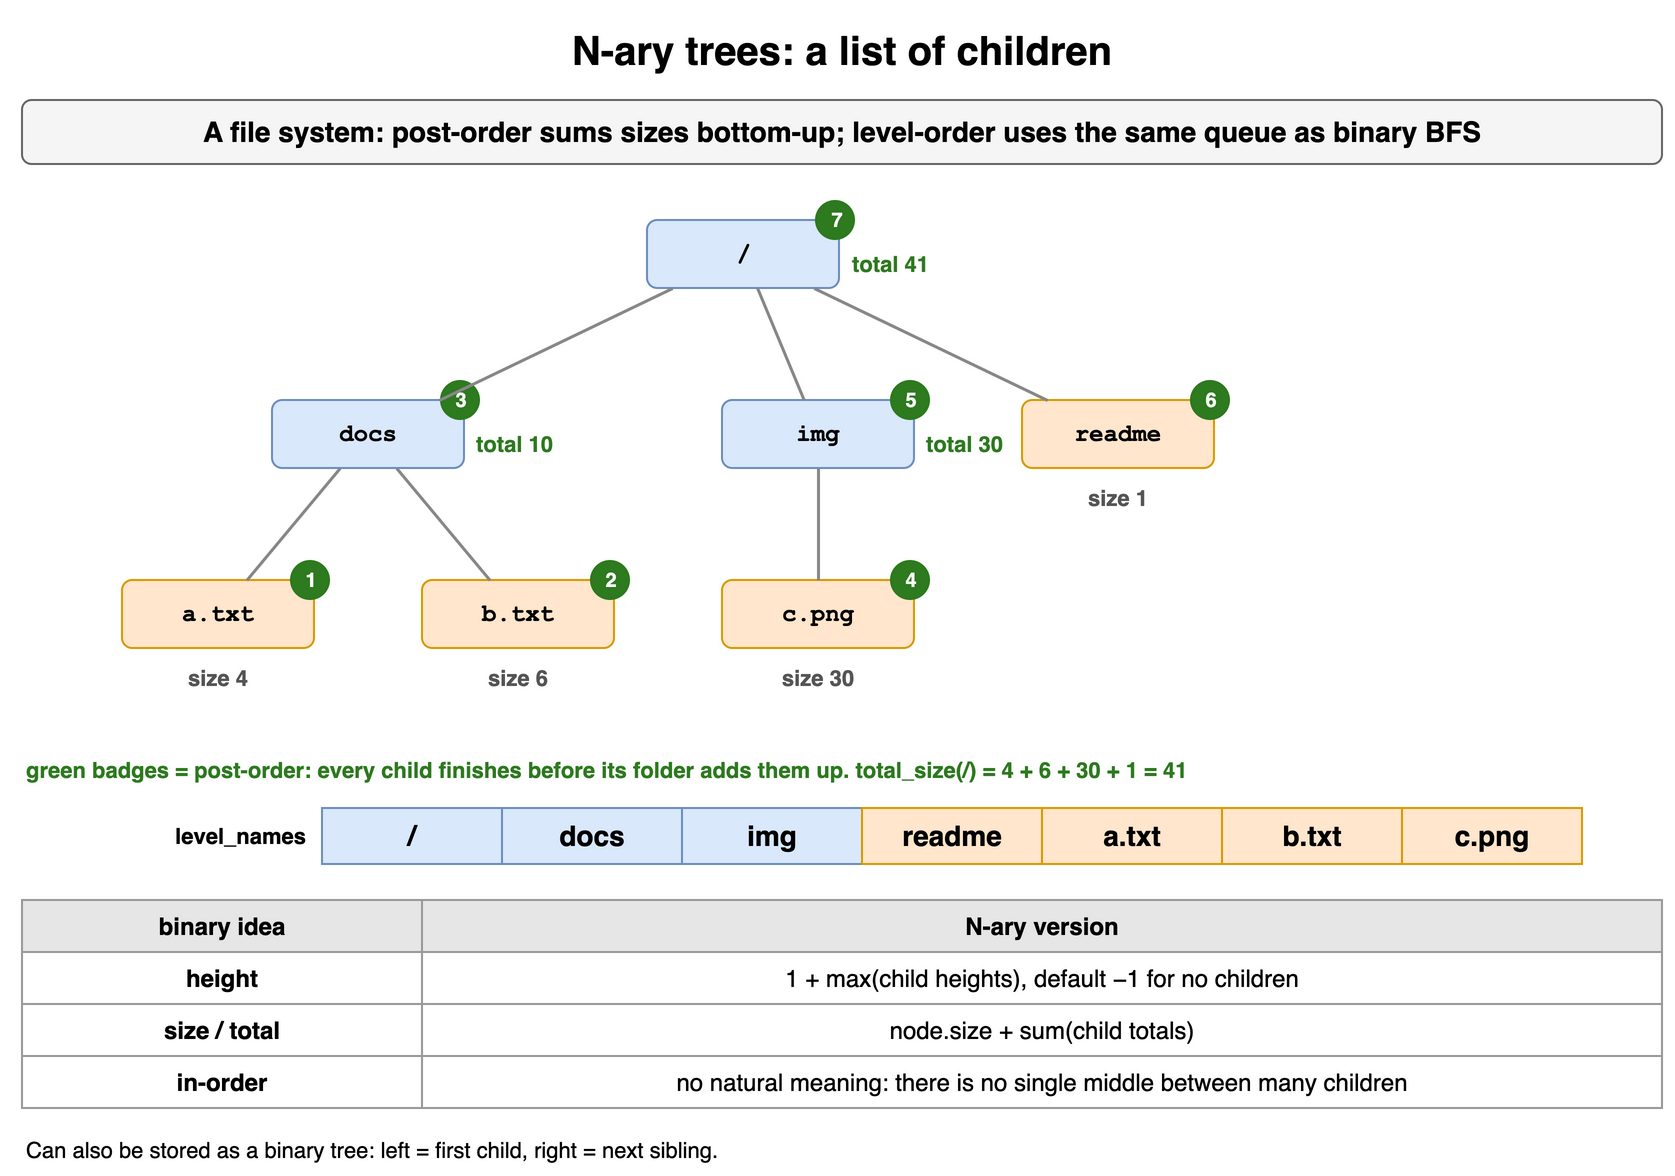

The diagram above was exported from draw.io. Its source (the exported page's mxGraphModel, read from the mxfile embedded in the PNG):
<mxGraphModel dx="900" dy="592" grid="1" gridSize="10" guides="1" tooltips="1" connect="1" arrows="1" fold="1" page="1" pageScale="1" pageWidth="900" pageHeight="592" math="0" shadow="0">
  <root>
    <mxCell id="0" />
    <mxCell id="1" parent="0" />
    <mxCell id="t19c1" value="N-ary trees: a list of children" style="text;html=1;align=center;verticalAlign=middle;whiteSpace=wrap;fontSize=20;fontStyle=1;" vertex="1" parent="1">
      <mxGeometry x="40" y="10" width="820" height="30" as="geometry" />
    </mxCell>
    <mxCell id="t19c2" value="A file system: post-order sums sizes bottom-up; level-order uses the same queue as binary BFS" style="rounded=1;whiteSpace=wrap;html=1;fillColor=#f5f5f5;strokeColor=#666666;fontStyle=1;fontSize=14;" vertex="1" parent="1">
      <mxGeometry x="40" y="50" width="820" height="32" as="geometry" />
    </mxCell>
    <mxCell id="t19c3" value="/" style="rounded=1;whiteSpace=wrap;html=1;fontFamily=Courier New;fontStyle=1;fontSize=12;fillColor=#dae8fc;strokeColor=#6c8ebf;" vertex="1" parent="1">
      <mxGeometry x="352.5" y="110" width="96" height="34" as="geometry" />
    </mxCell>
    <mxCell id="t19c4" value="total 41" style="text;html=1;whiteSpace=wrap;fontSize=11;align=left;fontStyle=1;fontColor=#2d7a1f;" vertex="1" parent="1">
      <mxGeometry x="452.5" y="119" width="56" height="16" as="geometry" />
    </mxCell>
    <mxCell id="t19c5" value="7" style="ellipse;html=1;fillColor=#2d7a1f;fontColor=#ffffff;fontSize=10;fontStyle=1;strokeColor=none;" vertex="1" parent="1">
      <mxGeometry x="436.5" y="100" width="20" height="20" as="geometry" />
    </mxCell>
    <mxCell id="t19c6" value="docs" style="rounded=1;whiteSpace=wrap;html=1;fontFamily=Courier New;fontStyle=1;fontSize=12;fillColor=#dae8fc;strokeColor=#6c8ebf;" vertex="1" parent="1">
      <mxGeometry x="165.0" y="200" width="96" height="34" as="geometry" />
    </mxCell>
    <mxCell id="t19c7" value="total 10" style="text;html=1;whiteSpace=wrap;fontSize=11;align=left;fontStyle=1;fontColor=#2d7a1f;" vertex="1" parent="1">
      <mxGeometry x="265.0" y="209" width="56" height="16" as="geometry" />
    </mxCell>
    <mxCell id="t19c8" value="3" style="ellipse;html=1;fillColor=#2d7a1f;fontColor=#ffffff;fontSize=10;fontStyle=1;strokeColor=none;" vertex="1" parent="1">
      <mxGeometry x="249.0" y="190" width="20" height="20" as="geometry" />
    </mxCell>
    <mxCell id="t19c9" value="a.txt" style="rounded=1;whiteSpace=wrap;html=1;fontFamily=Courier New;fontStyle=1;fontSize=12;fillColor=#ffe6cc;strokeColor=#d79b00;" vertex="1" parent="1">
      <mxGeometry x="90" y="290" width="96" height="34" as="geometry" />
    </mxCell>
    <mxCell id="t19c10" value="size 4" style="text;html=1;whiteSpace=wrap;fontSize=11;align=center;fontStyle=1;fontColor=#555555;" vertex="1" parent="1">
      <mxGeometry x="90" y="326" width="96" height="16" as="geometry" />
    </mxCell>
    <mxCell id="t19c11" value="1" style="ellipse;html=1;fillColor=#2d7a1f;fontColor=#ffffff;fontSize=10;fontStyle=1;strokeColor=none;" vertex="1" parent="1">
      <mxGeometry x="174" y="280" width="20" height="20" as="geometry" />
    </mxCell>
    <mxCell id="t19c12" value="b.txt" style="rounded=1;whiteSpace=wrap;html=1;fontFamily=Courier New;fontStyle=1;fontSize=12;fillColor=#ffe6cc;strokeColor=#d79b00;" vertex="1" parent="1">
      <mxGeometry x="240" y="290" width="96" height="34" as="geometry" />
    </mxCell>
    <mxCell id="t19c13" value="size 6" style="text;html=1;whiteSpace=wrap;fontSize=11;align=center;fontStyle=1;fontColor=#555555;" vertex="1" parent="1">
      <mxGeometry x="240" y="326" width="96" height="16" as="geometry" />
    </mxCell>
    <mxCell id="t19c14" value="2" style="ellipse;html=1;fillColor=#2d7a1f;fontColor=#ffffff;fontSize=10;fontStyle=1;strokeColor=none;" vertex="1" parent="1">
      <mxGeometry x="324" y="280" width="20" height="20" as="geometry" />
    </mxCell>
    <mxCell id="t19c15" value="img" style="rounded=1;whiteSpace=wrap;html=1;fontFamily=Courier New;fontStyle=1;fontSize=12;fillColor=#dae8fc;strokeColor=#6c8ebf;" vertex="1" parent="1">
      <mxGeometry x="390.0" y="200" width="96" height="34" as="geometry" />
    </mxCell>
    <mxCell id="t19c16" value="total 30" style="text;html=1;whiteSpace=wrap;fontSize=11;align=left;fontStyle=1;fontColor=#2d7a1f;" vertex="1" parent="1">
      <mxGeometry x="490.0" y="209" width="56" height="16" as="geometry" />
    </mxCell>
    <mxCell id="t19c17" value="5" style="ellipse;html=1;fillColor=#2d7a1f;fontColor=#ffffff;fontSize=10;fontStyle=1;strokeColor=none;" vertex="1" parent="1">
      <mxGeometry x="474.0" y="190" width="20" height="20" as="geometry" />
    </mxCell>
    <mxCell id="t19c18" value="c.png" style="rounded=1;whiteSpace=wrap;html=1;fontFamily=Courier New;fontStyle=1;fontSize=12;fillColor=#ffe6cc;strokeColor=#d79b00;" vertex="1" parent="1">
      <mxGeometry x="390" y="290" width="96" height="34" as="geometry" />
    </mxCell>
    <mxCell id="t19c19" value="size 30" style="text;html=1;whiteSpace=wrap;fontSize=11;align=center;fontStyle=1;fontColor=#555555;" vertex="1" parent="1">
      <mxGeometry x="390" y="326" width="96" height="16" as="geometry" />
    </mxCell>
    <mxCell id="t19c20" value="4" style="ellipse;html=1;fillColor=#2d7a1f;fontColor=#ffffff;fontSize=10;fontStyle=1;strokeColor=none;" vertex="1" parent="1">
      <mxGeometry x="474" y="280" width="20" height="20" as="geometry" />
    </mxCell>
    <mxCell id="t19c21" value="readme" style="rounded=1;whiteSpace=wrap;html=1;fontFamily=Courier New;fontStyle=1;fontSize=12;fillColor=#ffe6cc;strokeColor=#d79b00;" vertex="1" parent="1">
      <mxGeometry x="540" y="200" width="96" height="34" as="geometry" />
    </mxCell>
    <mxCell id="t19c22" value="size 1" style="text;html=1;whiteSpace=wrap;fontSize=11;align=center;fontStyle=1;fontColor=#555555;" vertex="1" parent="1">
      <mxGeometry x="540" y="236" width="96" height="16" as="geometry" />
    </mxCell>
    <mxCell id="t19c23" value="6" style="ellipse;html=1;fillColor=#2d7a1f;fontColor=#ffffff;fontSize=10;fontStyle=1;strokeColor=none;" vertex="1" parent="1">
      <mxGeometry x="624" y="190" width="20" height="20" as="geometry" />
    </mxCell>
    <mxCell id="t19c24" value="" style="endArrow=none;html=1;strokeWidth=1.5;strokeColor=#888888;" edge="1" parent="1" source="t19c6" target="t19c9">
      <mxGeometry relative="1" as="geometry" />
    </mxCell>
    <mxCell id="t19c25" value="" style="endArrow=none;html=1;strokeWidth=1.5;strokeColor=#888888;" edge="1" parent="1" source="t19c6" target="t19c12">
      <mxGeometry relative="1" as="geometry" />
    </mxCell>
    <mxCell id="t19c26" value="" style="endArrow=none;html=1;strokeWidth=1.5;strokeColor=#888888;" edge="1" parent="1" source="t19c3" target="t19c6">
      <mxGeometry relative="1" as="geometry" />
    </mxCell>
    <mxCell id="t19c27" value="" style="endArrow=none;html=1;strokeWidth=1.5;strokeColor=#888888;" edge="1" parent="1" source="t19c15" target="t19c18">
      <mxGeometry relative="1" as="geometry" />
    </mxCell>
    <mxCell id="t19c28" value="" style="endArrow=none;html=1;strokeWidth=1.5;strokeColor=#888888;" edge="1" parent="1" source="t19c3" target="t19c15">
      <mxGeometry relative="1" as="geometry" />
    </mxCell>
    <mxCell id="t19c29" value="" style="endArrow=none;html=1;strokeWidth=1.5;strokeColor=#888888;" edge="1" parent="1" source="t19c3" target="t19c21">
      <mxGeometry relative="1" as="geometry" />
    </mxCell>
    <mxCell id="t19c30" value="green badges = post-order: every child finishes before its folder adds them up. total_size(/) = 4 + 6 + 30 + 1 = 41" style="text;html=1;whiteSpace=wrap;fontSize=11;align=left;fontColor=#2d7a1f;fontStyle=1;" vertex="1" parent="1">
      <mxGeometry x="40" y="372" width="820" height="22" as="geometry" />
    </mxCell>
    <mxCell id="t19c31" value="level_names" style="text;html=1;whiteSpace=wrap;fontSize=11;align=right;verticalAlign=middle;fontStyle=1;" vertex="1" parent="1">
      <mxGeometry x="54" y="404" width="130" height="28" as="geometry" />
    </mxCell>
    <mxCell id="t19c32" value="/" style="rounded=0;whiteSpace=wrap;html=1;fontStyle=1;fontSize=14;fillColor=#dae8fc;strokeColor=#6c8ebf;" vertex="1" parent="1">
      <mxGeometry x="190" y="404" width="90" height="28" as="geometry" />
    </mxCell>
    <mxCell id="t19c33" value="docs" style="rounded=0;whiteSpace=wrap;html=1;fontStyle=1;fontSize=14;fillColor=#dae8fc;strokeColor=#6c8ebf;" vertex="1" parent="1">
      <mxGeometry x="280" y="404" width="90" height="28" as="geometry" />
    </mxCell>
    <mxCell id="t19c34" value="img" style="rounded=0;whiteSpace=wrap;html=1;fontStyle=1;fontSize=14;fillColor=#dae8fc;strokeColor=#6c8ebf;" vertex="1" parent="1">
      <mxGeometry x="370" y="404" width="90" height="28" as="geometry" />
    </mxCell>
    <mxCell id="t19c35" value="readme" style="rounded=0;whiteSpace=wrap;html=1;fontStyle=1;fontSize=14;fillColor=#ffe6cc;strokeColor=#d79b00;" vertex="1" parent="1">
      <mxGeometry x="460" y="404" width="90" height="28" as="geometry" />
    </mxCell>
    <mxCell id="t19c36" value="a.txt" style="rounded=0;whiteSpace=wrap;html=1;fontStyle=1;fontSize=14;fillColor=#ffe6cc;strokeColor=#d79b00;" vertex="1" parent="1">
      <mxGeometry x="550" y="404" width="90" height="28" as="geometry" />
    </mxCell>
    <mxCell id="t19c37" value="b.txt" style="rounded=0;whiteSpace=wrap;html=1;fontStyle=1;fontSize=14;fillColor=#ffe6cc;strokeColor=#d79b00;" vertex="1" parent="1">
      <mxGeometry x="640" y="404" width="90" height="28" as="geometry" />
    </mxCell>
    <mxCell id="t19c38" value="c.png" style="rounded=0;whiteSpace=wrap;html=1;fontStyle=1;fontSize=14;fillColor=#ffe6cc;strokeColor=#d79b00;" vertex="1" parent="1">
      <mxGeometry x="730" y="404" width="90" height="28" as="geometry" />
    </mxCell>
    <mxCell id="t19c39" value="binary idea" style="whiteSpace=wrap;html=1;fillColor=#e6e6e6;strokeColor=#999999;fontStyle=1;fontSize=12;" vertex="1" parent="1">
      <mxGeometry x="40" y="450" width="200" height="26" as="geometry" />
    </mxCell>
    <mxCell id="t19c40" value="N-ary version" style="whiteSpace=wrap;html=1;fillColor=#e6e6e6;strokeColor=#999999;fontStyle=1;fontSize=12;" vertex="1" parent="1">
      <mxGeometry x="240" y="450" width="620" height="26" as="geometry" />
    </mxCell>
    <mxCell id="t19c41" value="height" style="whiteSpace=wrap;html=1;strokeColor=#999999;fontSize=12;fillColor=#ffffff;fontStyle=1;" vertex="1" parent="1">
      <mxGeometry x="40" y="476" width="200" height="26" as="geometry" />
    </mxCell>
    <mxCell id="t19c42" value="1 + max(child heights), default −1 for no children" style="whiteSpace=wrap;html=1;strokeColor=#999999;fontSize=12;fillColor=#ffffff;" vertex="1" parent="1">
      <mxGeometry x="240" y="476" width="620" height="26" as="geometry" />
    </mxCell>
    <mxCell id="t19c43" value="size / total" style="whiteSpace=wrap;html=1;strokeColor=#999999;fontSize=12;fillColor=#ffffff;fontStyle=1;" vertex="1" parent="1">
      <mxGeometry x="40" y="502" width="200" height="26" as="geometry" />
    </mxCell>
    <mxCell id="t19c44" value="node.size + sum(child totals)" style="whiteSpace=wrap;html=1;strokeColor=#999999;fontSize=12;fillColor=#ffffff;" vertex="1" parent="1">
      <mxGeometry x="240" y="502" width="620" height="26" as="geometry" />
    </mxCell>
    <mxCell id="t19c45" value="in-order" style="whiteSpace=wrap;html=1;strokeColor=#999999;fontSize=12;fillColor=#ffffff;fontStyle=1;" vertex="1" parent="1">
      <mxGeometry x="40" y="528" width="200" height="26" as="geometry" />
    </mxCell>
    <mxCell id="t19c46" value="no natural meaning: there is no single middle between many children" style="whiteSpace=wrap;html=1;strokeColor=#999999;fontSize=12;fillColor=#ffffff;" vertex="1" parent="1">
      <mxGeometry x="240" y="528" width="620" height="26" as="geometry" />
    </mxCell>
    <mxCell id="t19c47" value="Can also be stored as a binary tree: left = first child, right = next sibling." style="text;html=1;whiteSpace=wrap;fontSize=11;align=left;" vertex="1" parent="1">
      <mxGeometry x="40" y="562" width="820" height="20" as="geometry" />
    </mxCell>
  </root>
</mxGraphModel>